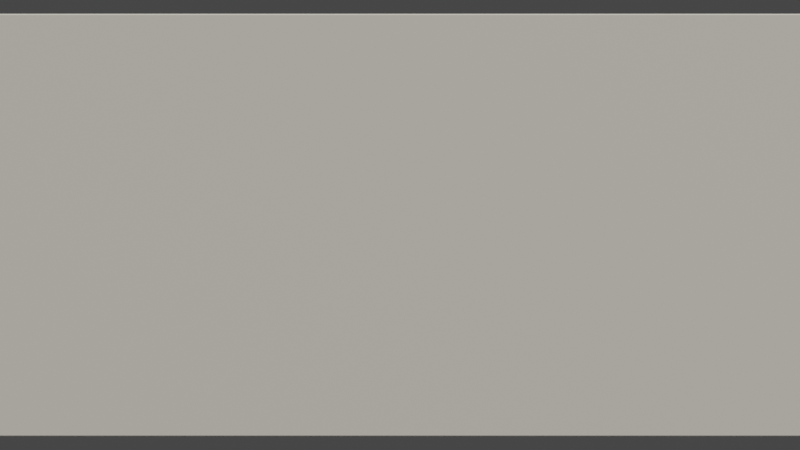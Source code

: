 # Source: CUB-003_Modelado_MuroPro.blend  (saved by Blender 3.6.11; exported with 4.5.12 LTS)
import bpy
from mathutils import Matrix  # noqa: F401  (used for matrix-valued properties, if any)

bpy.ops.wm.read_factory_settings(use_empty=True)
scene = bpy.context.scene
scene.name = 'Scene'

# ---- collections
col_collection = bpy.data.collections.new('Collection'); scene.collection.children.link(col_collection)

# ---- materials (node trees are filled in below, after node groups)
mat_mat_concreto_muro = bpy.data.materials.new('Mat_Concreto_Muro')
mat_mat_concreto_muro.use_transparent_shadow = False

# ---- material node trees
mat_mat_concreto_muro.use_nodes = True; mat_mat_concreto_muro.node_tree.nodes.clear()
_N = mat_mat_concreto_muro.node_tree.nodes; _L = mat_mat_concreto_muro.node_tree.links
n0 = _N.new('ShaderNodeBsdfPrincipled'); n0.name = 'Principled BSDF'; n0.location = (10, 300)
n0.distribution = 'GGX'
n0.subsurface_method = 'RANDOM_WALK_SKIN'
n0.inputs[0].default_value = (0.549, 0.549, 0.549, 1.0)
n0.inputs[2].default_value = 0.8
n0.inputs[3].default_value = 1.45
n0.inputs[13].default_value = 0.2
n0.inputs[27].default_value = (0.0, 0.0, 0.0, 1.0)
n0.inputs[28].default_value = 1.0
n1 = _N.new('ShaderNodeOutputMaterial'); n1.name = 'Material Output'; n1.location = (300, 300)
_L.new(n0.outputs[0], n1.inputs[0])
n1.is_active_output = True

# ---- world
world_world = bpy.data.worlds.new('World'); scene.world = world_world
world_world.use_nodes = True; world_world.node_tree.nodes.clear()
_N = world_world.node_tree.nodes; _L = world_world.node_tree.links
n0 = _N.new('ShaderNodeOutputWorld'); n0.name = 'World Output'; n0.location = (300, 300)
n1 = _N.new('ShaderNodeBackground'); n1.name = 'Background'; n1.location = (10, 300)
n1.inputs[0].default_value = (0.05088, 0.05088, 0.05088, 1.0)
_L.new(n1.outputs[0], n0.inputs[0])
n0.is_active_output = True
world_world.color = (0.05088, 0.05088, 0.05088)
world_world.use_sun_shadow = False
world_world.sun_shadow_jitter_overblur = 0.0

# ---- cameras
cam_camera_001 = bpy.data.cameras.new('Camera.001')

# ---- lights
light_sun = bpy.data.lights.new('Sun', 'SUN')
light_sun.color = (1.0, 0.95, 0.8)
light_sun.transmission_factor = 0.0
light_sun.angle = 0.199
light_sun.energy = 5.0
light_area = bpy.data.lights.new('Area', 'AREA')
light_area.color = (1.0, 0.98, 0.95)
light_area.transmission_factor = 0.0
light_area.energy = 117.8
light_area.shadow_maximum_resolution = 0.006
light_area.use_absolute_resolution = True
light_area.size = 4.8
light_area.size_y = 1.0
light_area_001 = bpy.data.lights.new('Area.001', 'AREA')
light_area_001.color = (0.9, 0.95, 1.0)
light_area_001.transmission_factor = 0.0
light_area_001.energy = 47.12
light_area_001.shadow_maximum_resolution = 0.006
light_area_001.use_absolute_resolution = True
light_area_001.size = 3.0
light_area_001.size_y = 1.0
light_spot = bpy.data.lights.new('Spot', 'SPOT')
light_spot.transmission_factor = 0.0
light_spot.energy = 180.0
light_spot.shadow_maximum_resolution = 0.006
light_spot.use_absolute_resolution = True
light_spot.spot_blend = 0.2
light_spot.spot_size = 1.047

# ---- meshes
me_cube_001 = bpy.data.meshes.new('Cube.001')
me_cube_001.from_pydata([(-3.0, -0.125, 0.0), (-3.0, -0.125, 3.0), (-3.0, 0.125, 0.0), (-3.0, 0.125, 3.0), (3.0, -0.125, 0.0), (3.0, -0.125, 3.0), (3.0, 0.125, 0.0), (3.0, 0.125, 3.0)], [], [(0, 1, 3, 2), (2, 3, 7, 6), (6, 7, 5, 4), (4, 5, 1, 0), (2, 6, 4, 0), (7, 3, 1, 5)])
_uv = me_cube_001.uv_layers.new(name='UVMap')
_uv.uv.foreach_set('vector', [0.375, 0.0, 0.625, 0.0, 0.625, 0.25, 0.375, 0.25, 0.375, 0.25, 0.625, 0.25, 0.625, 0.5, 0.375, 0.5, 0.375, 0.5, 0.625, 0.5, 0.625, 0.75, 0.375, 0.75, 0.375, 0.75, 0.625, 0.75, 0.625, 1.0, 0.375, 1.0, 0.125, 0.5, 0.375, 0.5, 0.375, 0.75, 0.125, 0.75, 0.625, 0.5, 0.875, 0.5, 0.875, 0.75, 0.625, 0.75])
me_cube_001.materials.append(mat_mat_concreto_muro)
me_cube_001.update()

# ---- objects
ob_cub_003_modelado_muropro = bpy.data.objects.new('CUB-003_Modelado_MuroPro', me_cube_001)
ob_zuly_sol_direccional = bpy.data.objects.new('ZULY_Sol_Direccional', light_sun)
ob_zuly_key_principal = bpy.data.objects.new('ZULY_Key_Principal', light_area)
ob_zuly_fill_suave = bpy.data.objects.new('ZULY_Fill_Suave', light_area_001)
ob_zuly_rim_contorno = bpy.data.objects.new('ZULY_Rim_Contorno', light_spot)
ob_camera = bpy.data.objects.new('Camera', cam_camera_001)

# ---- transforms, parenting, visibility, modifiers, constraints
ob_cub_003_modelado_muropro.location = (0.0, 0.0, 0.0)
_m = ob_cub_003_modelado_muropro.modifiers.new('Bevel_Construccion', 'BEVEL')
_m.width = 0.01
_m.width_pct = 0.01
_m.segments = 2
_m.angle_limit = 0.7854
ob_zuly_sol_direccional.location = (5.0, -5.0, 10.0)
ob_zuly_sol_direccional.rotation_euler = (0.6155, -2.787e-08, 0.7854)
ob_zuly_key_principal.location = (12.6, -9.0, 10.8)
ob_zuly_key_principal.rotation_euler = (0.9618, 1.483e-08, 0.9505)
ob_zuly_fill_suave.location = (-9.0, 5.4, 7.2)
ob_zuly_fill_suave.rotation_euler = (0.9695, -9.752e-09, -2.111)
ob_zuly_rim_contorno.location = (0.0, -18.0, 9.0)
ob_zuly_rim_contorno.rotation_euler = (1.107, -0.0, 0.0)
ob_camera.location = (0.0, -8.0, 1.5)
ob_camera.rotation_euler = (1.571, -0.0, 0.0)

# ---- collection membership
col_collection.objects.link(ob_cub_003_modelado_muropro)
col_collection.objects.link(ob_zuly_sol_direccional)
col_collection.objects.link(ob_zuly_key_principal)
col_collection.objects.link(ob_zuly_fill_suave)
col_collection.objects.link(ob_zuly_rim_contorno)
col_collection.objects.link(ob_camera)

# ---- scene / render settings (as saved in the file)
scene.camera = ob_camera
scene.frame_start = 1; scene.frame_end = 250; scene.frame_set(1)
scene.render.engine = 'BLENDER_EEVEE_NEXT'
scene.cycles.sampling_pattern = 'TABULATED_SOBOL'
scene.view_settings.view_transform = 'Filmic'
bpy.context.view_layer.update()
